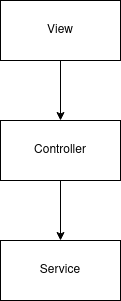

The diagram above was exported from draw.io. Its source (the exported page's mxGraphModel, read from the mxfile embedded in the PNG):
<mxGraphModel dx="1350" dy="793" grid="1" gridSize="10" guides="1" tooltips="1" connect="1" arrows="1" fold="1" page="1" pageScale="1" pageWidth="827" pageHeight="1169" math="0" shadow="0">
  <root>
    <mxCell id="0" />
    <mxCell id="1" parent="0" />
    <mxCell id="T5mGjQraiWlDPfyRzN7U-6" style="edgeStyle=orthogonalEdgeStyle;rounded=0;orthogonalLoop=1;jettySize=auto;html=1;exitX=0.5;exitY=1;exitDx=0;exitDy=0;" parent="1" source="T5mGjQraiWlDPfyRzN7U-1" target="T5mGjQraiWlDPfyRzN7U-2" edge="1">
      <mxGeometry relative="1" as="geometry" />
    </mxCell>
    <mxCell id="T5mGjQraiWlDPfyRzN7U-1" value="View" style="rounded=0;whiteSpace=wrap;html=1;" parent="1" vertex="1">
      <mxGeometry x="200" y="140" width="120" height="60" as="geometry" />
    </mxCell>
    <mxCell id="T5mGjQraiWlDPfyRzN7U-7" style="edgeStyle=orthogonalEdgeStyle;rounded=0;orthogonalLoop=1;jettySize=auto;html=1;exitX=0.5;exitY=1;exitDx=0;exitDy=0;" parent="1" source="T5mGjQraiWlDPfyRzN7U-2" target="T5mGjQraiWlDPfyRzN7U-3" edge="1">
      <mxGeometry relative="1" as="geometry" />
    </mxCell>
    <mxCell id="T5mGjQraiWlDPfyRzN7U-2" value="Controller" style="rounded=0;whiteSpace=wrap;html=1;" parent="1" vertex="1">
      <mxGeometry x="200" y="260" width="120" height="60" as="geometry" />
    </mxCell>
    <mxCell id="T5mGjQraiWlDPfyRzN7U-3" value="Service" style="rounded=0;whiteSpace=wrap;html=1;" parent="1" vertex="1">
      <mxGeometry x="200" y="380" width="120" height="60" as="geometry" />
    </mxCell>
  </root>
</mxGraphModel>